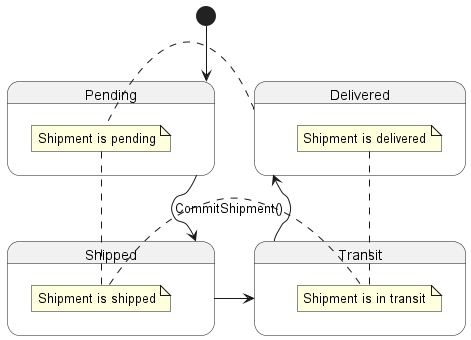

The diagram above was rendered by PlantUML. Its source (embedded in the PNG):
@startuml
[*] --> Pending
Pending -down-> Shipped : CommitShipment()
Shipped -right-> Transit
Transit -up-> Delivered
' Delivered -left-> [*]

state Pending {
  note right: Shipment is pending
}

state Shipped {
  note right: Shipment is shipped
}

state Transit {
  note right: Shipment is in transit
}

state Delivered {
  note right: Shipment is delivered
}
@enduml